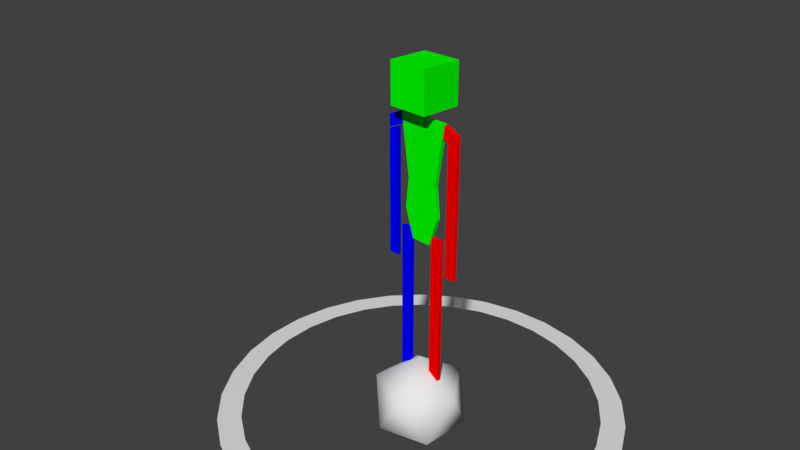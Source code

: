 # Source: Player_Model.blend  (saved by Blender 2.79.0; exported with 4.5.12 LTS)
import bpy
from mathutils import Matrix  # noqa: F401  (used for matrix-valued properties, if any)

bpy.ops.wm.read_factory_settings(use_empty=True)
scene = bpy.context.scene
scene.name = 'Scene'

# ---- collections
col_collection_1 = bpy.data.collections.new('Collection 1'); scene.collection.children.link(col_collection_1)
col_collection_2 = bpy.data.collections.new('Collection 2'); scene.collection.children.link(col_collection_2)

# ---- materials (node trees are filled in below, after node groups)
mat_red = bpy.data.materials.new('Red')
mat_red.alpha_threshold = 0.0
mat_red.use_transparent_shadow = False
mat_red.diffuse_color = (1.0, 0.0, 0.0, 1.0)
mat_red.roughness = 0.5
mat_red.specular_intensity = 0.0
mat_blue = bpy.data.materials.new('Blue')
mat_blue.alpha_threshold = 0.0
mat_blue.use_transparent_shadow = False
mat_blue.diffuse_color = (0.0, 0.0, 1.0, 1.0)
mat_blue.roughness = 0.5
mat_blue.specular_intensity = 0.0
mat_green = bpy.data.materials.new('Green')
mat_green.alpha_threshold = 0.0
mat_green.use_transparent_shadow = False
mat_green.diffuse_color = (0.0, 1.0, 0.0, 1.0)
mat_green.roughness = 0.5
mat_green.specular_intensity = 0.0
mat_material = bpy.data.materials.new('Material')
mat_material.alpha_threshold = 0.0
mat_material.use_transparent_shadow = False
mat_material.roughness = 0.5
mat_material.line_color = (0.0, 0.0, 0.0, 1.0)

# ---- material node trees

# ---- world
world_world = bpy.data.worlds.new('World'); scene.world = world_world
world_world.color = (0.05088, 0.05088, 0.05088)
world_world.use_sun_shadow = False
world_world.sun_shadow_jitter_overblur = 0.0
world_world.cycles.sampling_method = 'MANUAL'

# ---- cameras
cam_camera = bpy.data.cameras.new('Camera')
cam_camera.clip_end = 100.0
cam_camera.lens = 35.0
cam_camera.sensor_width = 32.0
cam_camera.sensor_height = 18.0
cam_camera.ortho_scale = 7.314
cam_camera.dof.focus_distance = 0.0
cam_camera.dof.aperture_fstop = 128.0

# ---- meshes
me_cube_031 = bpy.data.meshes.new('Cube.031')
me_cube_031.from_pydata([(-0.6298, -1.1, 0.03268), (-0.6298, -1.1, 0.2327), (-0.6298, 0.1, 0.03268), (-0.6298, 0.1, 0.2327), (-1.23, -1.1, 0.03268), (-1.23, -1.1, 0.2327), (-1.23, 0.1, 0.03268), (-1.23, 0.1, 0.2327), (-1.228, -0.1, 14.17), (-1.324, -0.1, 14.77), (-1.228, 0.1, 14.17), (-1.324, 0.1, 14.77), (-2.046, -0.1, 13.84), (-2.045, -0.1, 14.45), (-2.046, 0.1, 13.84), (-2.045, 0.1, 14.45), (-0.8113, -0.1, 11.79), (-1.271, -0.1, 14.79), (-0.8113, 0.1, 11.79), (-1.271, 0.1, 14.79), (0.8113, -0.1, 11.79), (1.271, -0.1, 14.79), (0.8113, 0.1, 11.79), (1.271, 0.1, 14.79), (-0.3459, -0.1, 14.8), (-0.1989, -0.1, 15.27), (-0.3459, 0.1, 14.8), (-0.1989, 0.1, 15.27), (0.3459, -0.1, 14.8), (0.1989, -0.1, 15.27), (0.3459, 0.1, 14.8), (0.1989, 0.1, 15.27), (-1.0, -1.0, 15.28), (-1.0, -1.0, 17.28), (-1.0, 1.0, 15.28), (-1.0, 1.0, 17.28), (1.0, -1.0, 15.28), (1.0, -1.0, 17.28), (1.0, 1.0, 15.28), (1.0, 1.0, 17.28), (-0.9743, -0.1, 10.27), (-0.8113, -0.1, 11.77), (-0.9743, 0.1, 10.27), (-0.8113, 0.1, 11.77), (0.9743, -0.1, 10.27), (0.8113, -0.1, 11.77), (0.9743, 0.1, 10.27), (0.8113, 0.1, 11.77), (-0.5, -0.1, 8.841), (-0.9743, -0.1, 10.25), (-0.5, 0.1, 8.841), (-0.9743, 0.1, 10.25), (0.5, -0.1, 8.841), (0.9743, -0.1, 10.25), (0.5, 0.1, 8.841), (0.9743, 0.1, 10.25), (1.228, -0.1, 14.17), (1.324, -0.1, 14.77), (1.228, 0.1, 14.17), (1.324, 0.1, 14.77), (2.046, -0.1, 13.84), (2.044, -0.1, 14.45), (2.046, 0.1, 13.84), (2.044, 0.1, 14.45), (1.533, -0.1, 11.36), (1.533, -0.1, 13.98), (1.533, 0.1, 11.36), (1.533, 0.1, 13.98), (2.05, -0.1, 11.36), (2.05, -0.1, 13.78), (2.05, 0.1, 11.36), (2.05, 0.1, 13.78), (1.533, -0.1, 8.346), (1.533, -0.1, 11.35), (1.533, 0.1, 8.346), (1.533, 0.1, 11.35), (2.05, -0.1, 8.346), (2.05, -0.1, 11.35), (2.05, 0.1, 8.346), (2.05, 0.1, 11.35), (1.533, -0.1, 7.584), (1.533, -0.1, 8.334), (1.533, 0.1, 7.584), (1.533, 0.1, 8.334), (2.05, -0.1, 7.584), (2.05, -0.1, 8.334), (2.05, 0.1, 7.584), (2.05, 0.1, 8.334), (-1.533, -0.1, 11.36), (-1.533, -0.1, 13.98), (-1.533, 0.1, 11.36), (-1.533, 0.1, 13.98), (-2.05, -0.1, 11.36), (-2.05, -0.1, 13.78), (-2.05, 0.1, 11.36), (-2.05, 0.1, 13.78), (-1.533, -0.1, 8.346), (-1.533, -0.1, 11.35), (-1.533, 0.1, 8.346), (-1.533, 0.1, 11.35), (-2.05, -0.1, 8.346), (-2.05, -0.1, 11.35), (-2.05, 0.1, 8.346), (-2.05, 0.1, 11.35), (-1.533, -0.1, 7.584), (-1.533, -0.1, 8.334), (-1.533, 0.1, 7.584), (-1.533, 0.1, 8.334), (-2.05, -0.1, 7.584), (-2.05, -0.1, 8.334), (-2.05, 0.1, 7.584), (-2.05, 0.1, 8.334), (0.6361, -0.1, 4.782), (0.6361, -0.1, 9.282), (0.6361, 0.1, 4.782), (0.6361, 0.1, 9.282), (1.221, -0.1, 4.782), (1.221, -0.1, 9.282), (1.221, 0.1, 4.782), (1.221, 0.1, 9.282), (-0.6361, -0.1, 4.782), (-0.6361, -0.1, 9.282), (-0.6361, 0.1, 4.782), (-0.6361, 0.1, 9.282), (-1.221, -0.1, 4.782), (-1.221, -0.1, 9.282), (-1.221, 0.1, 4.782), (-1.221, 0.1, 9.282), (0.6361, -0.1, 0.2679), (0.6361, -0.1, 4.768), (0.6361, 0.1, 0.2679), (0.6361, 0.1, 4.768), (1.221, -0.1, 0.2679), (1.221, -0.1, 4.768), (1.221, 0.1, 0.2679), (1.221, 0.1, 4.768), (-0.6361, -0.1, 0.2679), (-0.6361, -0.1, 4.768), (-0.6361, 0.1, 0.2679), (-0.6361, 0.1, 4.768), (-1.221, -0.1, 0.2679), (-1.221, -0.1, 4.768), (-1.221, 0.1, 0.2679), (-1.221, 0.1, 4.768), (0.6298, -1.1, 0.03268), (0.6298, -1.1, 0.2327), (0.6298, 0.1, 0.03268), (0.6298, 0.1, 0.2327), (1.23, -1.1, 0.03268), (1.23, -1.1, 0.2327), (1.23, 0.1, 0.03268), (1.23, 0.1, 0.2327)], [], [(0, 2, 3, 1), (2, 6, 7, 3), (6, 4, 5, 7), (4, 0, 1, 5), (2, 0, 4, 6), (7, 5, 1, 3), (8, 10, 11, 9), (10, 14, 15, 11), (14, 12, 13, 15), (12, 8, 9, 13), (10, 8, 12, 14), (15, 13, 9, 11), (16, 17, 19, 18), (18, 19, 23, 22), (22, 23, 21, 20), (20, 21, 17, 16), (18, 22, 20, 16), (23, 19, 17, 21), (24, 25, 27, 26), (26, 27, 31, 30), (30, 31, 29, 28), (28, 29, 25, 24), (26, 30, 28, 24), (31, 27, 25, 29), (32, 33, 35, 34), (34, 35, 39, 38), (38, 39, 37, 36), (36, 37, 33, 32), (34, 38, 36, 32), (39, 35, 33, 37), (40, 41, 43, 42), (42, 43, 47, 46), (46, 47, 45, 44), (44, 45, 41, 40), (42, 46, 44, 40), (47, 43, 41, 45), (48, 49, 51, 50), (50, 51, 55, 54), (54, 55, 53, 52), (52, 53, 49, 48), (50, 54, 52, 48), (55, 51, 49, 53), (56, 57, 59, 58), (58, 59, 63, 62), (62, 63, 61, 60), (60, 61, 57, 56), (58, 62, 60, 56), (63, 59, 57, 61), (64, 65, 67, 66), (66, 67, 71, 70), (70, 71, 69, 68), (68, 69, 65, 64), (66, 70, 68, 64), (71, 67, 65, 69), (72, 73, 75, 74), (74, 75, 79, 78), (78, 79, 77, 76), (76, 77, 73, 72), (74, 78, 76, 72), (79, 75, 73, 77), (80, 81, 83, 82), (82, 83, 87, 86), (86, 87, 85, 84), (84, 85, 81, 80), (82, 86, 84, 80), (87, 83, 81, 85), (88, 90, 91, 89), (90, 94, 95, 91), (94, 92, 93, 95), (92, 88, 89, 93), (90, 88, 92, 94), (95, 93, 89, 91), (96, 98, 99, 97), (98, 102, 103, 99), (102, 100, 101, 103), (100, 96, 97, 101), (98, 96, 100, 102), (103, 101, 97, 99), (104, 106, 107, 105), (106, 110, 111, 107), (110, 108, 109, 111), (108, 104, 105, 109), (106, 104, 108, 110), (111, 109, 105, 107), (112, 113, 115, 114), (114, 115, 119, 118), (118, 119, 117, 116), (116, 117, 113, 112), (114, 118, 116, 112), (119, 115, 113, 117), (120, 122, 123, 121), (122, 126, 127, 123), (126, 124, 125, 127), (124, 120, 121, 125), (122, 120, 124, 126), (127, 125, 121, 123), (128, 129, 131, 130), (130, 131, 135, 134), (134, 135, 133, 132), (132, 133, 129, 128), (130, 134, 132, 128), (135, 131, 129, 133), (136, 138, 139, 137), (138, 142, 143, 139), (142, 140, 141, 143), (140, 136, 137, 141), (138, 136, 140, 142), (143, 141, 137, 139), (144, 145, 147, 146), (146, 147, 151, 150), (150, 151, 149, 148), (148, 149, 145, 144), (146, 150, 148, 144), (151, 147, 145, 149)])
me_cube_031.polygons.foreach_set('material_index', [1, 1, 1, 1, 1, 1, 1, 1, 1, 1, 1, 1, 2, 2, 2, 2, 2, 2, 2, 2, 2, 2, 2, 2, 2, 2, 2, 2, 2, 2, 2, 2, 2, 2, 2, 2, 2, 2, 2, 2, 2, 2, 0, 0, 0, 0, 0, 0, 0, 0, 0, 0, 0, 0, 0, 0, 0, 0, 0, 0, 0, 0, 0, 0, 0, 0, 1, 1, 1, 1, 1, 1, 1, 1, 1, 1, 1, 1, 1, 1, 1, 1, 1, 1, 0, 0, 0, 0, 0, 0, 1, 1, 1, 1, 1, 1, 0, 0, 0, 0, 0, 0, 1, 1, 1, 1, 1, 1, 0, 0, 0, 0, 0, 0])
me_cube_031.materials.append(mat_red)
me_cube_031.materials.append(mat_blue)
me_cube_031.materials.append(mat_green)
me_cube_031.use_remesh_preserve_volume = False
me_cube_031.use_remesh_preserve_attributes = False
me_cube_031.use_mirror_vertex_groups = False
me_cube_031.update()
me_cube = bpy.data.meshes.new('Cube')
me_cube.from_pydata([(0.2924, 0.1706, -1.0), (0.2924, -0.1706, -1.0), (-0.2924, -0.1706, -1.0), (-0.2924, 0.1706, -1.0), (0.2924, 0.1706, 0.86), (0.2924, -0.1706, 0.86), (-0.2924, -0.1706, 0.86), (-0.2924, 0.1706, 0.86)], [], [(0, 1, 2, 3), (4, 7, 6, 5), (0, 4, 5, 1), (1, 5, 6, 2), (2, 6, 7, 3), (4, 0, 3, 7)])
me_cube.materials.append(mat_material)
me_cube.use_remesh_preserve_volume = False
me_cube.use_remesh_preserve_attributes = False
me_cube.use_mirror_vertex_groups = False
me_cube.update()
me_circle = bpy.data.meshes.new('Circle')
me_circle.from_pydata([(0.0, 1.0, 0.0), (-0.1951, 0.9808, 0.0), (-0.3827, 0.9239, 0.0), (-0.5556, 0.8315, 0.0), (-0.7071, 0.7071, 0.0), (-0.8315, 0.5556, 0.0), (-0.9239, 0.3827, 0.0), (-0.9808, 0.1951, 0.0), (-1.0, 7.55e-08, 0.0), (-0.9808, -0.1951, 0.0), (-0.9239, -0.3827, 0.0), (-0.8315, -0.5556, 0.0), (-0.7071, -0.7071, 0.0), (-0.5556, -0.8315, 0.0), (-0.3827, -0.9239, 0.0), (-0.1951, -0.9808, 0.0), (3.258e-07, -1.0, 0.0), (0.1951, -0.9808, 0.0), (0.3827, -0.9239, 0.0), (0.5556, -0.8315, 0.0), (0.7071, -0.7071, 0.0), (0.8315, -0.5556, 0.0), (0.9239, -0.3827, 0.0), (0.9808, -0.1951, 0.0), (1.0, 9.656e-07, 0.0), (0.9808, 0.1951, 0.0), (0.9239, 0.3827, 0.0), (0.8315, 0.5556, 0.0), (0.7071, 0.7071, 0.0), (0.5556, 0.8315, 0.0), (0.3827, 0.9239, 0.0), (0.1951, 0.9808, 0.0), (-0.1725, 0.8672, 0.0), (4.421e-08, 0.8842, 0.0), (-0.3384, 0.8169, 0.0), (-0.4912, 0.7352, 0.0), (-0.6252, 0.6252, 0.0), (-0.7352, 0.4912, 0.0), (-0.8169, 0.3384, 0.0), (-0.8672, 0.1725, 0.0), (-0.8842, 5.773e-08, 0.0), (-0.8672, -0.1725, 0.0), (-0.8169, -0.3384, 0.0), (-0.7352, -0.4912, 0.0), (-0.6252, -0.6252, 0.0), (-0.4912, -0.7352, 0.0), (-0.3384, -0.8169, 0.0), (-0.1725, -0.8672, 0.0), (2.903e-07, -0.8842, 0.0), (0.1725, -0.8672, 0.0), (0.3384, -0.8169, 0.0), (0.4912, -0.7352, 0.0), (0.6252, -0.6252, 0.0), (0.7352, -0.4912, 0.0), (0.8169, -0.3384, 0.0), (0.8672, -0.1725, 0.0), (0.8842, 8.59e-07, 0.0), (0.8672, 0.1725, 0.0), (0.8169, 0.3384, 0.0), (0.7352, 0.4912, 0.0), (0.6252, 0.6252, 0.0), (0.4912, 0.7352, 0.0), (0.3384, 0.8169, 0.0), (0.1725, 0.8672, 0.0)], [], [(32, 33, 0, 1), (34, 32, 1, 2), (35, 34, 2, 3), (36, 35, 3, 4), (37, 36, 4, 5), (38, 37, 5, 6), (39, 38, 6, 7), (40, 39, 7, 8), (41, 40, 8, 9), (42, 41, 9, 10), (43, 42, 10, 11), (44, 43, 11, 12), (45, 44, 12, 13), (46, 45, 13, 14), (47, 46, 14, 15), (48, 47, 15, 16), (49, 48, 16, 17), (50, 49, 17, 18), (51, 50, 18, 19), (52, 51, 19, 20), (53, 52, 20, 21), (54, 53, 21, 22), (55, 54, 22, 23), (56, 55, 23, 24), (57, 56, 24, 25), (58, 57, 25, 26), (59, 58, 26, 27), (60, 59, 27, 28), (61, 60, 28, 29), (62, 61, 29, 30), (63, 62, 30, 31), (33, 63, 31, 0)])
me_circle.use_remesh_preserve_volume = False
me_circle.use_remesh_preserve_attributes = False
me_circle.use_mirror_vertex_groups = False
me_circle.update()
me_icosphere = bpy.data.meshes.new('Icosphere')
me_icosphere.from_pydata([(0.0, 0.0, -0.25), (0.1809, -0.1314, -0.1118), (-0.0691, -0.2127, -0.1118), (-0.2236, 0.0, -0.1118), (-0.0691, 0.2127, -0.1118), (0.1809, 0.1314, -0.1118), (0.0691, -0.2127, 0.1118), (-0.1809, -0.1314, 0.1118), (-0.1809, 0.1314, 0.1118), (0.0691, 0.2127, 0.1118), (0.2236, 0.0, 0.1118), (0.0, 0.0, 0.25)], [], [(0, 1, 2), (1, 0, 5), (0, 2, 3), (0, 3, 4), (0, 4, 5), (1, 5, 10), (2, 1, 6), (3, 2, 7), (4, 3, 8), (5, 4, 9), (1, 10, 6), (2, 6, 7), (3, 7, 8), (4, 8, 9), (5, 9, 10), (6, 10, 11), (7, 6, 11), (8, 7, 11), (9, 8, 11), (10, 9, 11)])
me_icosphere.polygons.foreach_set('use_smooth', [True] * 20)
me_icosphere.use_remesh_preserve_volume = False
me_icosphere.use_remesh_preserve_attributes = False
me_icosphere.use_mirror_vertex_groups = False
me_icosphere.update()
arm_character_armature = bpy.data.armatures.new('Character Armature')  # bones are not reproduced

# ---- objects
ob_character_armature = bpy.data.objects.new('Character Armature', arm_character_armature)
ob_character_model = bpy.data.objects.new('Character Model', me_cube_031)
ob_body_boundaries = bpy.data.objects.new('Body Boundaries', me_cube)
ob_camera = bpy.data.objects.new('Camera', cam_camera)
ob_position_model = bpy.data.objects.new('Position Model', me_circle)
ob_pivot_model = bpy.data.objects.new('Pivot Model', me_icosphere)

# ---- transforms, parenting, visibility, modifiers, constraints
ob_character_armature.location = (0.0, 0.0, 0.0)
ob_character_armature.show_in_front = True
ob_character_armature.lineart.crease_threshold = 0.0
ob_character_model.parent = ob_character_armature
ob_character_model.location = (-1.49e-08, 2.22e-16, -1.863e-09)
ob_character_model.scale = (0.1, 0.1, 0.1)
ob_character_model.lineart.crease_threshold = 0.0
_vg = ob_character_model.vertex_groups.new(name='Hips')
_vg.add([48, 49, 50, 51, 52, 53, 54, 55], 1.0, 'REPLACE')
_vg = ob_character_model.vertex_groups.new(name='Spine')
_vg.add([40, 41, 42, 43, 44, 45, 46, 47], 1.0, 'REPLACE')
_vg = ob_character_model.vertex_groups.new(name='Chest')
_vg.add([8, 9, 10, 11, 12, 13, 14, 15, 16, 17, 18, 19, 20, 21, 22, 23, 56, 57, 58, 59, 60, 61, 62, 63], 1.0, 'REPLACE')
_vg = ob_character_model.vertex_groups.new(name='Neck')
_vg.add([24, 25, 26, 27, 28, 29, 30, 31], 1.0, 'REPLACE')
_vg = ob_character_model.vertex_groups.new(name='Head')
_vg.add([32, 33, 34, 35, 36, 37, 38, 39], 1.0, 'REPLACE')
_vg = ob_character_model.vertex_groups.new(name='UpperLeg.L')
_vg.add([112, 113, 114, 115, 116, 117, 118, 119], 1.0, 'REPLACE')
_vg = ob_character_model.vertex_groups.new(name='LowerLeg.L')
_vg.add([128, 129, 130, 131, 132, 133, 134, 135], 1.0, 'REPLACE')
_vg = ob_character_model.vertex_groups.new(name='Foot.L')
_vg.add([144, 145, 146, 147, 148, 149, 150, 151], 1.0, 'REPLACE')
_vg = ob_character_model.vertex_groups.new(name='UpperArm.L')
_vg.add([64, 65, 66, 67, 68, 69, 70, 71], 1.0, 'REPLACE')
_vg = ob_character_model.vertex_groups.new(name='LowerArm.L')
_vg.add([72, 73, 74, 75, 76, 77, 78, 79], 1.0, 'REPLACE')
_vg = ob_character_model.vertex_groups.new(name='ArmIK.L')
_vg = ob_character_model.vertex_groups.new(name='Hand.L')
_vg.add([80, 81, 82, 83, 84, 85, 86, 87], 1.0, 'REPLACE')
_vg = ob_character_model.vertex_groups.new(name='UpperLeg.R')
_vg.add([120, 121, 122, 123, 124, 125, 126, 127], 1.0, 'REPLACE')
_vg = ob_character_model.vertex_groups.new(name='LowerLeg.R')
_vg.add([136, 137, 138, 139, 140, 141, 142, 143], 1.0, 'REPLACE')
_vg = ob_character_model.vertex_groups.new(name='Foot.R')
_vg.add([0, 1, 2, 3, 4, 5, 6, 7], 1.0, 'REPLACE')
_vg = ob_character_model.vertex_groups.new(name='UpperArm.R')
_vg.add([88, 89, 90, 91, 92, 93, 94, 95], 1.0, 'REPLACE')
_vg = ob_character_model.vertex_groups.new(name='LowerArm.R')
_vg.add([96, 97, 98, 99, 100, 101, 102, 103], 1.0, 'REPLACE')
_vg = ob_character_model.vertex_groups.new(name='ArmIK.R')
_vg = ob_character_model.vertex_groups.new(name='Hand.R')
_vg.add([104, 105, 106, 107, 108, 109, 110, 111], 1.0, 'REPLACE')
_m = ob_character_model.modifiers.new('Armature', 'ARMATURE')
_m.object = ob_character_armature
ob_body_boundaries.location = (0.0, 0.0, 1.0)
ob_body_boundaries.lock_rotations_4d = False
ob_body_boundaries.empty_display_type = 'ARROWS'
ob_body_boundaries.hide_viewport = True
ob_body_boundaries.hide_select = True
ob_body_boundaries.hide_render = True
ob_body_boundaries.lineart.crease_threshold = 0.0
ob_camera.location = (2.501, -2.498, 2.724)
ob_camera.rotation_euler = (1.109, 0.0, 0.8149)
ob_camera.lock_rotations_4d = False
ob_camera.empty_display_type = 'ARROWS'
ob_camera.color = (0.0, 0.0, 0.0, 0.0)
ob_camera.display_type = 'WIRE'
ob_camera.lineart.crease_threshold = 0.0
ob_position_model.location = (0.0, 0.0, 0.0)
ob_position_model.lineart.crease_threshold = 0.0
ob_pivot_model.location = (0.0, 0.0, 0.0)
ob_pivot_model.lineart.crease_threshold = 0.0

# ---- collection membership
col_collection_1.objects.link(ob_character_armature)
col_collection_1.objects.link(ob_character_model)
col_collection_1.objects.link(ob_body_boundaries)
col_collection_1.objects.link(ob_camera)
col_collection_2.objects.link(ob_position_model)
col_collection_2.objects.link(ob_pivot_model)

# ---- scene / render settings (as saved in the file)
scene.camera = ob_camera
scene.frame_start = 0; scene.frame_end = 89; scene.frame_set(79)
scene.render.engine = 'BLENDER_EEVEE_NEXT'
scene.render.resolution_percentage = 50
scene.render.fps = 60
scene.render.dither_intensity = 0.0
scene.cycles.use_denoising = False
scene.cycles.samples = 128
scene.cycles.sampling_pattern = 'TABULATED_SOBOL'
scene.cycles.use_adaptive_sampling = False
scene.cycles.use_light_tree = False
scene.cycles.blur_glossy = 0.0
scene.cycles.sample_clamp_indirect = 0.0
scene.view_settings.view_transform = 'Standard'
bpy.context.view_layer.update()

# ---- added for rendering (the .blend has no usable light): sun
light_auto_sun = bpy.data.lights.new('AutoSun', 'SUN')
light_auto_sun.energy = 3.0
light_auto_sun.angle = 0.0523599
ob_auto_sun = bpy.data.objects.new('AutoSun', light_auto_sun)
scene.collection.objects.link(ob_auto_sun)
ob_auto_sun.rotation_euler = (0.872665, 0.174533, 0.523599)
bpy.context.view_layer.update()

